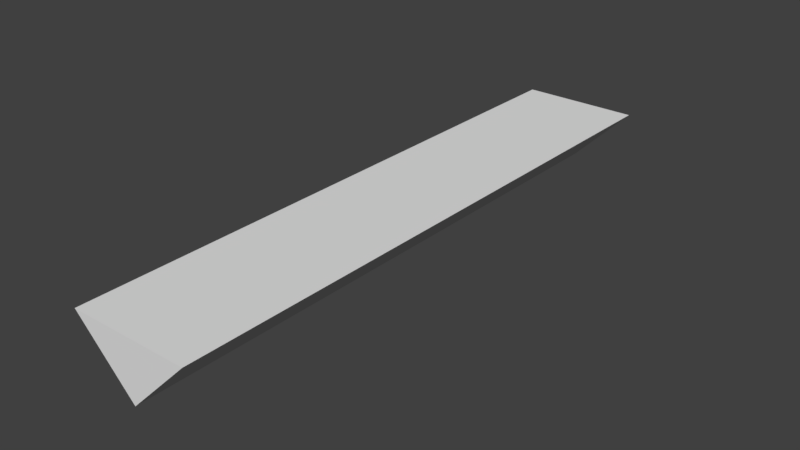 # Source: Controller_Holder_Type_4.blend  (saved by Blender 2.78.0; exported with 4.5.12 LTS)
import bpy
from mathutils import Matrix  # noqa: F401  (used for matrix-valued properties, if any)

bpy.ops.wm.read_factory_settings(use_empty=True)
scene = bpy.context.scene
scene.name = 'Scene'

# ---- collections
col_collection_1 = bpy.data.collections.new('Collection 1'); scene.collection.children.link(col_collection_1)

# ---- world
world_world = bpy.data.worlds.new('World'); scene.world = world_world
world_world.color = (0.05088, 0.05088, 0.05088)
world_world.use_sun_shadow = False
world_world.sun_shadow_jitter_overblur = 0.0
world_world.cycles.sampling_method = 'MANUAL'

# ---- meshes
me_plane = bpy.data.meshes.new('Plane')
me_plane.from_pydata([(2.0, 1.041e-06, 4.371e-07), (12.0, -10.0, 3.821e-15), (12.0, 10.0, 3.821e-15), (12.0, -10.0, -100.0), (12.0, 10.0, -100.0), (12.0, 8.742e-08, 3.821e-15), (2.0, 9.537e-07, -100.0), (12.0, 0.0, -100.0)], [], [(0, 2, 5), (6, 7, 4), (5, 2, 4, 7), (2, 0, 6, 4), (0, 1, 3, 6), (1, 5, 7, 3), (6, 3, 7), (0, 5, 1)])
me_plane.use_remesh_preserve_volume = False
me_plane.use_remesh_preserve_attributes = False
me_plane.use_mirror_vertex_groups = False
me_plane.update()
me_plane_003 = bpy.data.meshes.new('Plane.003')
me_plane_003.from_pydata([(-30.0, -40.0, 0.0), (30.0, -40.0, 0.0), (30.0, -38.0, 2.0), (-30.0, -38.0, 0.0), (-30.0, -40.0, 2.0), (30.0, -40.0, 2.0), (30.0, -38.0, 0.0), (-30.0, -38.0, 2.0), (-30.0, 0.0, 0.0), (30.0, 0.0, 0.0), (-30.0, 0.0, 2.0), (30.0, 0.0, 2.0), (-30.0, -38.0, 2.0), (-30.0, -40.0, 2.0), (30.0, -40.0, 2.0), (30.0, -38.0, 2.0), (-30.0, -38.0, 22.0), (-30.0, -40.0, 22.0), (30.0, -40.0, 22.0), (30.0, -38.0, 22.0), (30.0, -38.0, 12.0), (30.0, -40.0, 12.0), (-30.0, -40.0, 12.0), (-30.0, -38.0, 12.0)], [], [(8, 3, 7, 10), (2, 7, 12, 15), (0, 1, 5, 4), (0, 3, 6, 1), (3, 0, 4, 7), (1, 6, 2, 5), (6, 9, 11, 2), (7, 2, 11, 10), (3, 8, 9, 6), (21, 20, 19, 18), (7, 4, 13, 12), (4, 5, 14, 13), (5, 2, 15, 14), (17, 18, 19, 16), (22, 21, 18, 17), (20, 23, 16, 19), (23, 22, 17, 16), (12, 13, 22, 23), (15, 12, 23, 20), (13, 14, 21, 22), (14, 15, 20, 21)])
me_plane_003.use_remesh_preserve_volume = False
me_plane_003.use_remesh_preserve_attributes = False
me_plane_003.use_mirror_vertex_groups = False
me_plane_003.update()

# ---- objects
ob_plane_001 = bpy.data.objects.new('Plane.001', me_plane)
ob_plane = bpy.data.objects.new('Plane', me_plane_003)

# ---- transforms, parenting, visibility, modifiers, constraints
ob_plane_001.location = (0.0, 50.0, 2.0)
ob_plane_001.rotation_euler = (-1.571, -1.571, 0.0)
ob_plane_001.lineart.crease_threshold = 0.0
ob_plane.location = (0.0, 0.0, 0.0)
ob_plane.hide_render = True
ob_plane.lineart.crease_threshold = 0.0
_m = ob_plane.modifiers.new('Mirror', 'MIRROR')
_m.use_axis = (False, True, False)
_m = ob_plane.modifiers.new('Boolean', 'BOOLEAN')
_m.object = ob_plane_001
_m.solver = 'FAST'

# ---- collection membership
col_collection_1.objects.link(ob_plane_001)
col_collection_1.objects.link(ob_plane)

# ---- scene / render settings (as saved in the file)
scene.frame_start = 1; scene.frame_end = 250; scene.frame_set(3)
scene.render.engine = 'BLENDER_EEVEE_NEXT'
scene.render.resolution_percentage = 50
scene.render.dither_intensity = 0.0
scene.cycles.use_denoising = False
scene.cycles.samples = 128
scene.cycles.sampling_pattern = 'TABULATED_SOBOL'
scene.cycles.light_sampling_threshold = 0.0
scene.cycles.use_adaptive_sampling = False
scene.cycles.use_light_tree = False
scene.cycles.blur_glossy = 0.0
scene.cycles.sample_clamp_indirect = 0.0
scene.view_settings.view_transform = 'Standard'
bpy.context.view_layer.update()

# ---- added for rendering (the .blend has no active camera and no usable light): camera, sun
cam_auto = bpy.data.cameras.new('AutoCamera')
cam_auto.lens = 50.0
cam_auto.sensor_width = 36.0
cam_auto.clip_end = 1663.86
ob_auto_camera = bpy.data.objects.new('AutoCamera', cam_auto)
scene.collection.objects.link(ob_auto_camera)
ob_auto_camera.location = (94.8073, -113.769, 84.8458)
ob_auto_camera.rotation_euler = (1.09748, -7.21219e-08, 0.694738)
scene.camera = ob_auto_camera
light_auto_sun = bpy.data.lights.new('AutoSun', 'SUN')
light_auto_sun.energy = 3.0
light_auto_sun.angle = 0.0523599
ob_auto_sun = bpy.data.objects.new('AutoSun', light_auto_sun)
scene.collection.objects.link(ob_auto_sun)
ob_auto_sun.rotation_euler = (0.872665, 0.174533, 0.523599)
bpy.context.view_layer.update()
